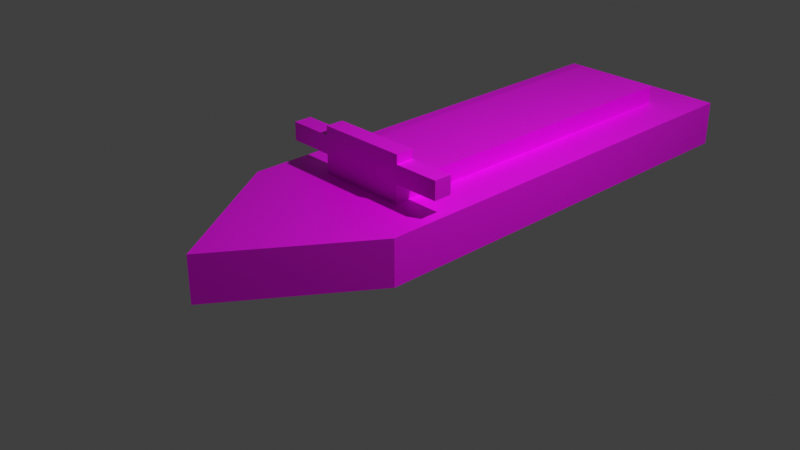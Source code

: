 # Source: ship.blend  (saved by Blender 3.0.42; exported with 4.5.12 LTS)
import bpy
from mathutils import Matrix  # noqa: F401  (used for matrix-valued properties, if any)

bpy.ops.wm.read_factory_settings(use_empty=True)
scene = bpy.context.scene
scene.name = 'Scene'

# ---- collections
col_collection = bpy.data.collections.new('Collection'); scene.collection.children.link(col_collection)

# ---- images (referenced by path relative to the original .blend; pixels are not part of the script)
import os
ASSET_DIR = os.environ.get("B2B_ASSET_DIR", "")  # directory of the original .blend (textures are referenced by path, not embedded)
HERE = os.path.dirname(os.path.abspath(__file__))  # packed textures are extracted next to this script under _unpacked/

def load_image(name, relpath, width, height, colorspace="sRGB"):
    """Load a texture the original file referenced (path relative to the .blend, or extracted next to this script)."""
    p = next((c for c in (os.path.join(HERE, relpath), os.path.join(ASSET_DIR, relpath)) if relpath and os.path.exists(c)), "")
    if p:
        img = bpy.data.images.load(p, check_existing=True)
        img.name = name
    else:  # same state as the original file: an image datablock whose file is absent (Cycles renders it pink)
        img = bpy.data.images.new(name, width, height)
        img.source = "FILE"
        img.filepath = "//" + (relpath or name)
    img.colorspace_settings.name = colorspace
    return img
img_ship = load_image('ship', 'textures/ship.png', 1024, 1024, 'sRGB')

# ---- materials (node trees are filled in below, after node groups)
mat_material_001 = bpy.data.materials.new('Material.001')
mat_material_001.use_transparent_shadow = False

# ---- material node trees
mat_material_001.use_nodes = True; mat_material_001.node_tree.nodes.clear()
_N = mat_material_001.node_tree.nodes; _L = mat_material_001.node_tree.links
n0 = _N.new('ShaderNodeBsdfPrincipled'); n0.name = 'Principled BSDF'; n0.location = (10, 300)
n0.distribution = 'GGX'
n0.subsurface_method = 'RANDOM_WALK_SKIN'
n0.inputs[3].default_value = 1.45
n0.inputs[27].default_value = (0.0, 0.0, 0.0, 1.0)
n0.inputs[28].default_value = 1.0
n1 = _N.new('ShaderNodeOutputMaterial'); n1.name = 'Material Output'; n1.location = (300, 300)
n2 = _N.new('ShaderNodeTexImage'); n2.name = 'Image Texture'; n2.location = (-280, 280)
n2.image = img_ship
_L.new(n0.outputs[0], n1.inputs[0])
_L.new(n2.outputs[0], n0.inputs[0])
n1.is_active_output = True

# ---- world
world_world = bpy.data.worlds.new('World'); scene.world = world_world
world_world.use_nodes = True; world_world.node_tree.nodes.clear()
_N = world_world.node_tree.nodes; _L = world_world.node_tree.links
n0 = _N.new('ShaderNodeOutputWorld'); n0.name = 'World Output'; n0.location = (300, 300)
n1 = _N.new('ShaderNodeBackground'); n1.name = 'Background'; n1.location = (10, 300)
n1.inputs[0].default_value = (0.05088, 0.05088, 0.05088, 1.0)
_L.new(n1.outputs[0], n0.inputs[0])
n0.is_active_output = True
world_world.color = (0.05088, 0.05088, 0.05088)
world_world.use_sun_shadow = False
world_world.sun_shadow_jitter_overblur = 0.0

# ---- cameras
cam_camera = bpy.data.cameras.new('Camera')
cam_camera.clip_end = 100.0
cam_camera.ortho_scale = 7.314

# ---- lights
light_light = bpy.data.lights.new('Light', 'POINT')
light_light.transmission_factor = 0.0
light_light.energy = 1000.0
light_light.shadow_soft_size = 0.1
light_light.shadow_maximum_resolution = 0.006
light_light.use_absolute_resolution = True

# ---- meshes
me_plane = bpy.data.meshes.new('Plane')
me_plane.from_pydata([(-1.0, -1.0, 0.0), (1.0, -1.0, 0.0), (-1.0, 3.0, 0.0), (1.0, 3.0, 0.0), (-0.5, -0.5, 0.5), (-1.0, -1.0, 0.0), (1.0, -1.0, 0.0), (-1.0, 4.0, 0.0), (1.0, 4.0, 0.0), (0.0, -2.5, 0.0), (-1.0, -1.0, 0.5), (1.0, -1.0, 0.5), (-1.0, 4.0, 0.5), (1.0, 4.0, 0.5), (0.0, -2.5, 0.5), (-0.5, 3.5, 0.5), (0.5, 3.5, 0.5), (0.5, -0.5, 0.5), (-0.5, -0.5, 0.5), (0.5, -0.5, 0.5), (-0.5, 3.5, 0.5), (0.5, 3.5, 0.5), (-0.5, -0.5, 0.5), (0.5, -0.5, 0.5), (-0.5, 3.5, 0.5), (0.5, 3.5, 0.5), (-0.5, -0.5, 0.5), (0.5, -0.5, 0.5), (-0.5, -0.5, 0.7), (-0.5, 3.5, 0.7), (0.5, 3.5, 0.7), (0.5, -0.5, 0.7), (-0.5, 3.5, 0.7), (0.5, 3.5, 0.7), (-0.5, -0.5, 0.7), (0.5, -0.5, 0.7), (-1.0, -0.5, 0.7), (-1.0, -0.3, 0.7), (1.0, -0.5, 0.7), (1.0, -0.3, 0.7), (-1.0, -0.3, 0.9), (-1.0, -0.5, 0.9), (1.0, -0.3, 0.9), (1.0, -0.5, 0.9), (-0.5, -0.5, 0.9), (0.5, -0.5, 0.9), (0.5, -0.3, 0.9), (-0.5, -0.3, 0.9), (-0.5, -0.5, 1.0), (0.5, -0.5, 1.0), (0.5, -0.3, 1.0), (-0.5, -0.3, 1.0), (-0.5, -0.3, 0.7), (0.5, -0.3, 0.7)], [(18, 4), (17, 19)], [(5, 7, 8, 6, 1, 0), (18, 19, 23, 22), (6, 8, 13, 11), (5, 9, 14, 10), (15, 16, 21, 20), (1, 6, 8, 3), (2, 7, 5, 0), (9, 5, 6), (13, 12, 24, 25), (11, 10, 14), (7, 5, 10, 12), (9, 6, 11, 14), (8, 7, 12, 13), (22, 23, 27, 26), (20, 21, 25, 24), (15, 4, 28, 29), (17, 16, 30, 31), (26, 27, 35, 34), (24, 32, 33, 25), (32, 52, 53, 33), (37, 52, 34, 36), (42, 46, 45, 43), (36, 41, 40, 37), (38, 43, 41, 36), (37, 40, 42, 39), (39, 42, 43, 38), (45, 49, 48, 44), (47, 44, 48, 51), (46, 50, 49, 45), (47, 51, 50, 46), (48, 49, 50, 51), (35, 53, 39, 38), (40, 41, 44, 47), (12, 10, 26, 24), (26, 10, 11, 27), (11, 13, 25, 27)])
_uv = me_plane.uv_layers.new(name='UVMap')
_uv.uv.foreach_set('vector', [0.5149, 0.5225, 0.5086, 0.7837, 0.09071, 0.7849, 0.06051, 0.5238, 0.07874, 0.5237, 0.4966, 0.5225, 0.8303, 0.5202, 0.5277, 0.5202, 0.5277, 0.5189, 0.8303, 0.5189, 0.04391, 0.9991, 0.09071, 0.7849, 0.1702, 0.8052, 0.1281, 0.9777, 0.5274, 0.9999, 0.2676, 0.9956, 0.2629, 0.9885, 0.4271, 0.9764, 0.8303, 0.5231, 0.5277, 0.5231, 0.5277, 0.5218, 0.8303, 0.5218, 0.07874, 0.5237, 0.06051, 0.5238, 0.0001273, 0.001642, 0.04855, 0.2626, 0.5029, 0.2613, 0.5274, 0.0001273, 0.5149, 0.5225, 0.4966, 0.5225, 0.2676, 0.9956, 0.5274, 0.9999, 0.04391, 0.9991, 0.1702, 0.8052, 0.4311, 0.8095, 0.3659, 0.8256, 0.2371, 0.8242, 0.1281, 0.9777, 0.4271, 0.9764, 0.2629, 0.9885, 0.5086, 0.7837, 0.5274, 0.9999, 0.4271, 0.9764, 0.4311, 0.8095, 0.2676, 0.9956, 0.04391, 0.9991, 0.1281, 0.9777, 0.2629, 0.9885, 0.09071, 0.7849, 0.5086, 0.7837, 0.4311, 0.8095, 0.1702, 0.8052, 0.8303, 0.5189, 0.5277, 0.5189, 0.5277, 0.5176, 0.8303, 0.5176, 0.8303, 0.5218, 0.5277, 0.5218, 0.5277, 0.5205, 0.8303, 0.5205, 0.5277, 0.5085, 0.5277, 0.3375, 0.5619, 0.3375, 0.5619, 0.5085, 0.5963, 0.3375, 0.5963, 0.5085, 0.5621, 0.5085, 0.5621, 0.3375, 0.6987, 0.5173, 0.5277, 0.5173, 0.5277, 0.5088, 0.6987, 0.5088, 0.5277, 0.1711, 0.5277, 0.1626, 0.6987, 0.1626, 0.6987, 0.1711, 0.5277, 0.1626, 0.5277, 0.0001273, 0.6987, 0.0001273, 0.6987, 0.1626, 0.5277, 0.2196, 0.5503, 0.1714, 0.6274, 0.1737, 0.6047, 0.2218, 0.5758, 0.2771, 0.5706, 0.2629, 0.5929, 0.2622, 0.6013, 0.2763, 0.6047, 0.2218, 0.5801, 0.2328, 0.5538, 0.2333, 0.5277, 0.2196, 0.6274, 0.2897, 0.6013, 0.2763, 0.5801, 0.2328, 0.6047, 0.2218, 0.5277, 0.2196, 0.5538, 0.2333, 0.5758, 0.2771, 0.5514, 0.2879, 0.5514, 0.2879, 0.5758, 0.2771, 0.6013, 0.2763, 0.6274, 0.2897, 0.5929, 0.2622, 0.5867, 0.2602, 0.5794, 0.2494, 0.5849, 0.2464, 0.5631, 0.2483, 0.5849, 0.2464, 0.5794, 0.2494, 0.5683, 0.2496, 0.5706, 0.2629, 0.5761, 0.2609, 0.5867, 0.2602, 0.5929, 0.2622, 0.5631, 0.2483, 0.5683, 0.2496, 0.5761, 0.2609, 0.5706, 0.2629, 0.5794, 0.2494, 0.5867, 0.2602, 0.5761, 0.2609, 0.5683, 0.2496, 0.6092, 0.3372, 0.5332, 0.3354, 0.5514, 0.2879, 0.6274, 0.2897, 0.5538, 0.2333, 0.5801, 0.2328, 0.5849, 0.2464, 0.5631, 0.2483, 0.4311, 0.8095, 0.4271, 0.9764, 0.3591, 0.9586, 0.3659, 0.8256, 0.3591, 0.9586, 0.4271, 0.9764, 0.1281, 0.9777, 0.217, 0.9579, 0.1281, 0.9777, 0.1702, 0.8052, 0.2371, 0.8242, 0.217, 0.9579])
me_plane.materials.append(mat_material_001)
me_plane.use_remesh_fix_poles = True
me_plane.use_remesh_preserve_attributes = False
me_plane.update()

# ---- objects
ob_light = bpy.data.objects.new('Light', light_light)
ob_camera = bpy.data.objects.new('Camera', cam_camera)
ob_ship = bpy.data.objects.new('Ship', me_plane)

# ---- transforms, parenting, visibility, modifiers, constraints
ob_light.location = (4.076, 1.005, 5.904)
ob_light.rotation_euler = (0.6503, 0.05522, 1.866)
ob_light.lock_rotations_4d = False
ob_light.empty_display_type = 'ARROWS'
ob_light.color = (0.0, 0.0, 0.0, 0.0)
ob_light.lineart.crease_threshold = 0.0
ob_camera.location = (7.359, -6.926, 4.958)
ob_camera.rotation_euler = (1.109, 0.0, 0.8149)
ob_camera.lock_rotations_4d = False
ob_camera.empty_display_type = 'ARROWS'
ob_camera.color = (0.0, 0.0, 0.0, 0.0)
ob_camera.display_type = 'WIRE'
ob_camera.lineart.crease_threshold = 0.0
ob_ship.location = (0.0, 0.0, 0.0)

# ---- collection membership
col_collection.objects.link(ob_light)
col_collection.objects.link(ob_camera)
col_collection.objects.link(ob_ship)

# ---- scene / render settings (as saved in the file)
scene.camera = ob_camera
scene.frame_start = 1; scene.frame_end = 250; scene.frame_set(1)
scene.render.engine = 'BLENDER_EEVEE_NEXT'
scene.cycles.sampling_pattern = 'TABULATED_SOBOL'
scene.cycles.use_light_tree = False
scene.view_settings.view_transform = 'Standard'
bpy.context.view_layer.update()
